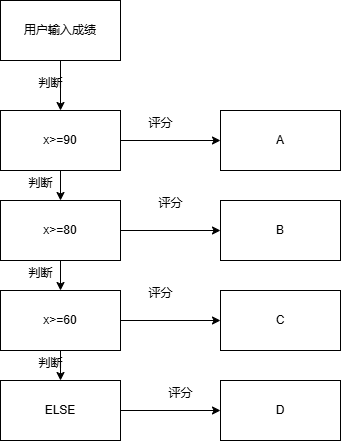

The diagram above was exported from draw.io. Its source (the exported page's mxGraphModel, read from the mxfile embedded in the PNG):
<mxGraphModel dx="706" dy="644" grid="1" gridSize="10" guides="1" tooltips="1" connect="1" arrows="1" fold="1" page="1" pageScale="1" pageWidth="827" pageHeight="1169" math="0" shadow="0">
  <root>
    <mxCell id="0" />
    <mxCell id="1" parent="0" />
    <mxCell id="RzwXbjcH77JHHm-SXwLH-34" value="" style="edgeStyle=orthogonalEdgeStyle;rounded=0;orthogonalLoop=1;jettySize=auto;html=1;" edge="1" parent="1" source="RzwXbjcH77JHHm-SXwLH-26" target="RzwXbjcH77JHHm-SXwLH-27">
      <mxGeometry relative="1" as="geometry" />
    </mxCell>
    <mxCell id="RzwXbjcH77JHHm-SXwLH-26" value="用户输入成绩" style="rounded=0;whiteSpace=wrap;html=1;" vertex="1" parent="1">
      <mxGeometry x="250" y="80" width="120" height="60" as="geometry" />
    </mxCell>
    <mxCell id="RzwXbjcH77JHHm-SXwLH-35" value="" style="edgeStyle=orthogonalEdgeStyle;rounded=0;orthogonalLoop=1;jettySize=auto;html=1;" edge="1" parent="1" source="RzwXbjcH77JHHm-SXwLH-27" target="RzwXbjcH77JHHm-SXwLH-28">
      <mxGeometry relative="1" as="geometry" />
    </mxCell>
    <mxCell id="RzwXbjcH77JHHm-SXwLH-37" value="" style="edgeStyle=orthogonalEdgeStyle;rounded=0;orthogonalLoop=1;jettySize=auto;html=1;" edge="1" parent="1" source="RzwXbjcH77JHHm-SXwLH-27" target="RzwXbjcH77JHHm-SXwLH-36">
      <mxGeometry relative="1" as="geometry" />
    </mxCell>
    <mxCell id="RzwXbjcH77JHHm-SXwLH-27" value="x&amp;gt;=90" style="rounded=0;whiteSpace=wrap;html=1;" vertex="1" parent="1">
      <mxGeometry x="250" y="190" width="120" height="60" as="geometry" />
    </mxCell>
    <mxCell id="RzwXbjcH77JHHm-SXwLH-28" value="A" style="rounded=0;whiteSpace=wrap;html=1;" vertex="1" parent="1">
      <mxGeometry x="470" y="190" width="120" height="60" as="geometry" />
    </mxCell>
    <mxCell id="RzwXbjcH77JHHm-SXwLH-29" value="B" style="rounded=0;whiteSpace=wrap;html=1;" vertex="1" parent="1">
      <mxGeometry x="470" y="280" width="120" height="60" as="geometry" />
    </mxCell>
    <mxCell id="RzwXbjcH77JHHm-SXwLH-30" value="C" style="rounded=0;whiteSpace=wrap;html=1;" vertex="1" parent="1">
      <mxGeometry x="470" y="370" width="120" height="60" as="geometry" />
    </mxCell>
    <mxCell id="RzwXbjcH77JHHm-SXwLH-32" value="D" style="rounded=0;whiteSpace=wrap;html=1;" vertex="1" parent="1">
      <mxGeometry x="470" y="460" width="120" height="60" as="geometry" />
    </mxCell>
    <mxCell id="RzwXbjcH77JHHm-SXwLH-38" value="" style="edgeStyle=orthogonalEdgeStyle;rounded=0;orthogonalLoop=1;jettySize=auto;html=1;" edge="1" parent="1" source="RzwXbjcH77JHHm-SXwLH-36" target="RzwXbjcH77JHHm-SXwLH-29">
      <mxGeometry relative="1" as="geometry" />
    </mxCell>
    <mxCell id="RzwXbjcH77JHHm-SXwLH-40" value="" style="edgeStyle=orthogonalEdgeStyle;rounded=0;orthogonalLoop=1;jettySize=auto;html=1;" edge="1" parent="1" source="RzwXbjcH77JHHm-SXwLH-36" target="RzwXbjcH77JHHm-SXwLH-39">
      <mxGeometry relative="1" as="geometry" />
    </mxCell>
    <mxCell id="RzwXbjcH77JHHm-SXwLH-36" value="x&amp;gt;=80" style="rounded=0;whiteSpace=wrap;html=1;" vertex="1" parent="1">
      <mxGeometry x="250" y="280" width="120" height="60" as="geometry" />
    </mxCell>
    <mxCell id="RzwXbjcH77JHHm-SXwLH-41" value="" style="edgeStyle=orthogonalEdgeStyle;rounded=0;orthogonalLoop=1;jettySize=auto;html=1;" edge="1" parent="1" source="RzwXbjcH77JHHm-SXwLH-39" target="RzwXbjcH77JHHm-SXwLH-30">
      <mxGeometry relative="1" as="geometry" />
    </mxCell>
    <mxCell id="RzwXbjcH77JHHm-SXwLH-43" value="" style="edgeStyle=orthogonalEdgeStyle;rounded=0;orthogonalLoop=1;jettySize=auto;html=1;" edge="1" parent="1" source="RzwXbjcH77JHHm-SXwLH-39" target="RzwXbjcH77JHHm-SXwLH-42">
      <mxGeometry relative="1" as="geometry" />
    </mxCell>
    <mxCell id="RzwXbjcH77JHHm-SXwLH-39" value="x&amp;gt;=60" style="rounded=0;whiteSpace=wrap;html=1;" vertex="1" parent="1">
      <mxGeometry x="250" y="370" width="120" height="60" as="geometry" />
    </mxCell>
    <mxCell id="RzwXbjcH77JHHm-SXwLH-44" value="" style="edgeStyle=orthogonalEdgeStyle;rounded=0;orthogonalLoop=1;jettySize=auto;html=1;" edge="1" parent="1" source="RzwXbjcH77JHHm-SXwLH-42" target="RzwXbjcH77JHHm-SXwLH-32">
      <mxGeometry relative="1" as="geometry" />
    </mxCell>
    <mxCell id="RzwXbjcH77JHHm-SXwLH-42" value="ELSE" style="rounded=0;whiteSpace=wrap;html=1;" vertex="1" parent="1">
      <mxGeometry x="250" y="460" width="120" height="60" as="geometry" />
    </mxCell>
    <mxCell id="RzwXbjcH77JHHm-SXwLH-45" value="评分" style="text;html=1;align=center;verticalAlign=middle;resizable=0;points=[];autosize=1;strokeColor=none;fillColor=none;" vertex="1" parent="1">
      <mxGeometry x="385" y="188" width="50" height="30" as="geometry" />
    </mxCell>
    <mxCell id="RzwXbjcH77JHHm-SXwLH-46" value="评分" style="text;html=1;align=center;verticalAlign=middle;resizable=0;points=[];autosize=1;strokeColor=none;fillColor=none;" vertex="1" parent="1">
      <mxGeometry x="395" y="268" width="50" height="30" as="geometry" />
    </mxCell>
    <mxCell id="RzwXbjcH77JHHm-SXwLH-47" value="评分" style="text;html=1;align=center;verticalAlign=middle;resizable=0;points=[];autosize=1;strokeColor=none;fillColor=none;" vertex="1" parent="1">
      <mxGeometry x="385" y="358" width="50" height="30" as="geometry" />
    </mxCell>
    <mxCell id="RzwXbjcH77JHHm-SXwLH-48" value="评分" style="text;html=1;align=center;verticalAlign=middle;resizable=0;points=[];autosize=1;strokeColor=none;fillColor=none;" vertex="1" parent="1">
      <mxGeometry x="405" y="458" width="50" height="30" as="geometry" />
    </mxCell>
    <mxCell id="RzwXbjcH77JHHm-SXwLH-49" value="判断" style="text;html=1;align=center;verticalAlign=middle;resizable=0;points=[];autosize=1;strokeColor=none;fillColor=none;" vertex="1" parent="1">
      <mxGeometry x="275" y="148" width="50" height="30" as="geometry" />
    </mxCell>
    <mxCell id="RzwXbjcH77JHHm-SXwLH-50" value="判断" style="text;html=1;align=center;verticalAlign=middle;resizable=0;points=[];autosize=1;strokeColor=none;fillColor=none;" vertex="1" parent="1">
      <mxGeometry x="265" y="248" width="50" height="30" as="geometry" />
    </mxCell>
    <mxCell id="RzwXbjcH77JHHm-SXwLH-51" value="判断" style="text;html=1;align=center;verticalAlign=middle;resizable=0;points=[];autosize=1;strokeColor=none;fillColor=none;" vertex="1" parent="1">
      <mxGeometry x="265" y="338" width="50" height="30" as="geometry" />
    </mxCell>
    <mxCell id="RzwXbjcH77JHHm-SXwLH-52" value="判断" style="text;html=1;align=center;verticalAlign=middle;resizable=0;points=[];autosize=1;strokeColor=none;fillColor=none;" vertex="1" parent="1">
      <mxGeometry x="275" y="428" width="50" height="30" as="geometry" />
    </mxCell>
  </root>
</mxGraphModel>